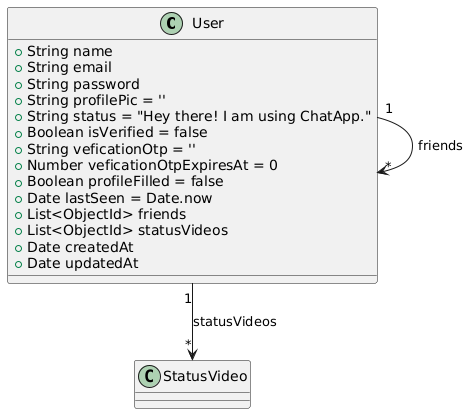

The diagram above was rendered by PlantUML. Its source (embedded in the PNG):
@startuml
class User {
  +String name
  +String email
  +String password
  +String profilePic = ''
  +String status = "Hey there! I am using ChatApp."
  +Boolean isVerified = false
  +String veficationOtp = ''
  +Number veficationOtpExpiresAt = 0
  +Boolean profileFilled = false
  +Date lastSeen = Date.now
  +List<ObjectId> friends
  +List<ObjectId> statusVideos
  +Date createdAt
  +Date updatedAt
}

User "1" --> "*" User : friends
User "1" --> "*" StatusVideo : statusVideos
@enduml